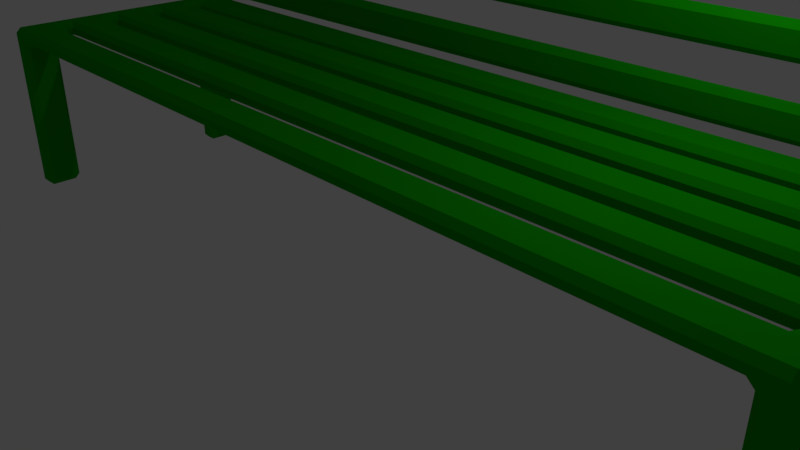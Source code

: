 # Source: Bench.blend  (saved by Blender 2.79.0; exported with 4.5.12 LTS)
import bpy
from mathutils import Matrix  # noqa: F401  (used for matrix-valued properties, if any)

bpy.ops.wm.read_factory_settings(use_empty=True)
scene = bpy.context.scene
scene.name = 'Scene'

# ---- collections
col_collection_1 = bpy.data.collections.new('Collection 1'); scene.collection.children.link(col_collection_1)

# ---- materials (node trees are filled in below, after node groups)
mat_material = bpy.data.materials.new('Material')
mat_material.alpha_threshold = 0.0
mat_material.use_transparent_shadow = False
mat_material.diffuse_color = (0.00615, 0.3493, 0.0, 1.0)
mat_material.roughness = 0.5
mat_material.line_color = (0.0, 0.0, 0.0, 1.0)

# ---- material node trees

# ---- world
world_world = bpy.data.worlds.new('World'); scene.world = world_world
world_world.color = (0.05088, 0.05088, 0.05088)
world_world.use_sun_shadow = False
world_world.sun_shadow_jitter_overblur = 0.0
world_world.cycles.sampling_method = 'MANUAL'

# ---- cameras
cam_camera = bpy.data.cameras.new('Camera')
cam_camera.clip_end = 100.0
cam_camera.lens = 35.0
cam_camera.sensor_width = 32.0
cam_camera.sensor_height = 18.0
cam_camera.ortho_scale = 7.314
cam_camera.dof.focus_distance = 0.0
cam_camera.dof.aperture_fstop = 128.0

# ---- lights
light_lamp = bpy.data.lights.new('Lamp', 'POINT')
light_lamp.transmission_factor = 0.0
light_lamp.cutoff_distance = 30.0
light_lamp.energy = 100.0
light_lamp.shadow_buffer_clip_start = 1.001
light_lamp.shadow_soft_size = 0.1
light_lamp.shadow_maximum_resolution = 0.006
light_lamp.use_absolute_resolution = True

# ---- meshes
me_cube = bpy.data.meshes.new('Cube')
me_cube.from_pydata([(-5.643, 0.934, 0.1069), (-5.715, 1.006, 0.03458), (-5.788, 1.006, 0.1069), (-5.788, 0.566, 0.1069), (-5.788, 0.4213, 0.1069), (-5.715, 0.4213, 0.03458), (-5.643, 0.4936, 0.03458), (-5.643, 0.566, 0.1069), (5.643, 0.566, 0.1069), (5.715, 0.4936, 0.03458), (5.788, 0.4936, 0.1069), (5.643, 1.006, 0.03458), (5.643, 0.934, 0.1069), (5.788, 0.934, 0.1069), (5.788, 1.079, 0.1069), (5.715, 1.079, 0.03458), (-5.788, 1.006, -0.1069), (-5.715, 1.006, -0.03458), (-5.643, 0.934, -0.1069), (-5.715, 0.4213, -0.03458), (-5.788, 0.4213, -0.1069), (-5.788, 0.566, -0.1069), (-5.643, 0.566, -0.1069), (-5.643, 0.4936, -0.03458), (5.643, 0.566, -0.1069), (5.788, 0.4936, -0.1069), (5.715, 0.4936, -0.03458), (5.715, 1.079, -0.03458), (5.788, 1.079, -0.1069), (5.788, 0.934, -0.1069), (5.643, 0.934, -0.1069), (5.643, 1.006, -0.03458), (5.788, 0.184, -0.1069), (5.643, 0.184, -0.1069), (5.643, 0.2564, -0.03458), (5.715, 0.3287, -0.03458), (5.788, 0.3287, -0.1069), (5.788, -0.2564, -0.1069), (5.715, -0.2564, -0.03458), (5.643, -0.184, -0.1069), (-5.643, -0.2564, -0.03458), (-5.715, -0.3287, -0.03458), (-5.788, -0.3287, -0.1069), (-5.788, -0.184, -0.1069), (-5.643, -0.184, -0.1069), (-5.643, 0.184, -0.1069), (-5.788, 0.2564, -0.1069), (-5.715, 0.2564, -0.03458), (5.715, 0.3287, 0.03458), (5.643, 0.2564, 0.03458), (5.643, 0.184, 0.1069), (5.788, 0.184, 0.1069), (5.788, 0.3287, 0.1069), (5.643, -0.184, 0.1069), (5.715, -0.2564, 0.03458), (5.788, -0.2564, 0.1069), (-5.715, -0.3287, 0.03458), (-5.643, -0.2564, 0.03458), (-5.643, -0.184, 0.1069), (-5.788, -0.184, 0.1069), (-5.788, -0.3287, 0.1069), (-5.715, 0.2564, 0.03458), (-5.788, 0.2564, 0.1069), (-5.643, 0.184, 0.1069), (-5.788, 1.684, 0.1069), (-5.643, 1.684, 0.1069), (-5.643, 1.756, 0.03458), (-5.715, 1.829, 0.06948), (-5.788, 1.829, 0.1044), (-5.788, 1.316, 0.1069), (-5.788, 1.171, 0.1069), (-5.715, 1.171, 0.03458), (-5.643, 1.244, 0.03458), (-5.643, 1.316, 0.1069), (5.643, 1.316, 0.1069), (5.715, 1.244, 0.03458), (5.788, 1.244, 0.1069), (5.643, 1.756, 0.03458), (5.643, 1.684, 0.1069), (5.788, 1.684, 0.1069), (5.788, 1.829, 0.1044), (5.715, 1.829, 0.03202), (-5.715, 1.829, -0.0257), (-5.643, 1.756, -0.03458), (-5.643, 1.684, -0.1069), (-5.715, 1.684, -0.1793), (-5.788, 1.756, -0.1793), (-5.788, 1.821, -0.07411), (-5.715, 1.171, -0.03458), (-5.788, 1.171, -0.1069), (-5.788, 1.244, -0.1793), (-5.715, 1.316, -0.1793), (-5.643, 1.316, -0.1069), (-5.643, 1.244, -0.03458), (5.643, 1.316, -0.1069), (5.715, 1.316, -0.1793), (5.788, 1.244, -0.1069), (5.715, 1.244, -0.03458), (5.715, 1.829, 0.01109), (5.788, 1.821, -0.07411), (5.788, 1.756, -0.1793), (5.715, 1.684, -0.1793), (5.643, 1.684, -0.1069), (5.643, 1.756, -0.03458), (5.788, -0.566, -0.1069), (5.643, -0.566, -0.1069), (5.643, -0.4936, -0.03458), (5.715, -0.4213, -0.03458), (5.788, -0.4213, -0.1069), (5.788, -1.006, -0.1069), (5.715, -1.006, -0.03458), (5.643, -0.934, -0.1069), (-5.643, -1.006, -0.03458), (-5.715, -1.079, -0.03458), (-5.788, -1.079, -0.1069), (-5.788, -0.934, -0.1069), (-5.643, -0.934, -0.1069), (-5.643, -0.566, -0.1069), (-5.788, -0.4936, -0.1069), (-5.715, -0.4936, -0.03458), (5.715, -0.4213, 0.03458), (5.643, -0.4936, 0.03458), (5.643, -0.566, 0.1069), (5.788, -0.566, 0.1069), (5.788, -0.4213, 0.1069), (5.643, -0.934, 0.1069), (5.715, -1.006, 0.03458), (5.788, -1.006, 0.1069), (-5.715, -1.079, 0.03458), (-5.643, -1.006, 0.03458), (-5.643, -0.934, 0.1069), (-5.788, -0.934, 0.1069), (-5.788, -1.079, 0.1069), (-5.715, -0.4936, 0.03458), (-5.788, -0.4936, 0.1069), (-5.643, -0.566, 0.1069), (5.715, -1.316, -0.1793), (5.643, -1.316, -0.1069), (5.643, -1.244, -0.03458), (5.715, -1.171, -0.03458), (5.788, -1.171, -0.1069), (5.788, -1.244, -0.1793), (5.715, -1.684, -0.1793), (5.788, -1.756, -0.1793), (5.788, -1.756, -0.03458), (5.643, -1.756, -0.03458), (5.643, -1.684, -0.1069), (-5.643, -1.756, -0.03458), (-5.788, -1.756, -0.03458), (-5.788, -1.756, -0.1793), (-5.715, -1.684, -0.1793), (-5.643, -1.684, -0.1069), (-5.643, -1.316, -0.1069), (-5.715, -1.316, -0.1793), (-5.788, -1.244, -0.1069), (-5.715, -1.244, -0.03458), (5.715, -1.171, 0.03458), (5.643, -1.244, 0.03458), (5.643, -1.316, 0.1069), (5.788, -1.316, 0.1069), (5.788, -1.171, 0.1069), (5.788, -1.756, 0.03458), (5.788, -1.684, 0.1069), (5.643, -1.684, 0.1069), (5.643, -1.756, 0.03458), (-5.788, -1.756, 0.03458), (-5.643, -1.756, 0.03458), (-5.643, -1.684, 0.1069), (-5.788, -1.684, 0.1069), (-5.715, -1.244, 0.03458), (-5.788, -1.244, 0.1069), (-5.643, -1.316, 0.1069), (-5.943, 0.566, 0.1069), (-6.015, 0.566, 0.03458), (-6.015, 0.4213, 0.03458), (-5.943, 0.4213, 0.1069), (-5.943, 1.006, 0.1069), (-6.015, 1.006, 0.03458), (-6.015, 1.006, -0.03458), (-5.943, 1.006, -0.1069), (-6.015, 0.4213, -0.03458), (-6.015, 0.566, -0.03458), (-5.943, 0.566, -0.1069), (-5.943, 0.4213, -0.1069), (-5.943, -0.184, -0.1069), (-5.943, -0.3287, -0.1069), (-6.015, -0.3287, -0.03458), (-6.015, -0.184, -0.03458), (-6.015, 0.2564, -0.03458), (-5.943, 0.2564, -0.1069), (-6.015, -0.3287, 0.03458), (-5.943, -0.3287, 0.1069), (-5.943, -0.184, 0.1069), (-6.015, -0.184, 0.03458), (-5.943, 0.2564, 0.1069), (-6.015, 0.2564, 0.03458), (-5.943, 1.316, 0.1069), (-6.015, 1.316, 0.03458), (-6.015, 1.171, 0.03458), (-5.943, 1.171, 0.1069), (-5.943, 1.684, 0.1069), (-5.943, 1.829, 0.1044), (-6.015, 1.829, 0.03202), (-6.015, 1.684, 0.03458), (-6.015, 1.829, 0.01109), (-5.943, 1.821, -0.07412), (-5.943, 1.756, -0.1793), (-6.015, 1.684, -0.1793), (-6.015, 1.684, -0.03458), (-6.015, 1.171, -0.03458), (-6.015, 1.316, -0.03458), (-6.015, 1.316, -0.1793), (-5.943, 1.244, -0.1793), (-5.943, 1.171, -0.1069), (-5.943, -0.934, -0.1069), (-5.943, -1.079, -0.1069), (-6.015, -1.079, -0.03458), (-6.015, -0.934, -0.03458), (-6.015, -0.4936, -0.03458), (-5.943, -0.4936, -0.1069), (-6.015, -1.079, 0.03458), (-5.943, -1.079, 0.1069), (-5.943, -0.934, 0.1069), (-6.015, -0.934, 0.03458), (-5.943, -0.4936, 0.1069), (-6.015, -0.4936, 0.03458), (-6.015, -1.684, -0.1793), (-5.943, -1.756, -0.1793), (-5.943, -1.756, -0.03458), (-6.015, -1.684, -0.03458), (-6.015, -1.316, -0.1793), (-6.015, -1.244, -0.03458), (-5.943, -1.244, -0.1069), (-5.943, -1.756, 0.03458), (-5.943, -1.684, 0.1069), (-6.015, -1.684, 0.03458), (-5.943, -1.244, 0.1069), (-6.015, -1.244, 0.03458), (5.943, 0.934, 0.1069), (6.015, 0.934, 0.03458), (6.015, 1.079, 0.03458), (5.943, 1.079, 0.1069), (5.943, 0.4936, 0.1069), (6.015, 0.4936, 0.03458), (6.015, 0.4936, -0.03458), (5.943, 0.4936, -0.1069), (6.015, 1.079, -0.03458), (6.015, 0.934, -0.03458), (5.943, 0.934, -0.1069), (5.943, 1.079, -0.1069), (5.943, 0.184, -0.1069), (5.943, 0.3287, -0.1069), (6.015, 0.3287, -0.03458), (6.015, 0.184, -0.03458), (6.015, -0.2564, -0.03458), (5.943, -0.2564, -0.1069), (6.015, 0.3287, 0.03458), (5.943, 0.3287, 0.1069), (5.943, 0.184, 0.1069), (6.015, 0.184, 0.03458), (5.943, -0.2564, 0.1069), (6.015, -0.2564, 0.03458), (5.943, 1.684, 0.1069), (6.015, 1.684, 0.03458), (6.015, 1.829, 0.03202), (5.943, 1.829, 0.1044), (5.943, 1.244, 0.1069), (6.015, 1.244, 0.03458), (6.015, 1.316, -0.1793), (6.015, 1.244, -0.03458), (5.943, 1.244, -0.1069), (6.015, 1.829, 0.01109), (6.015, 1.684, -0.03458), (6.015, 1.684, -0.1793), (5.943, 1.756, -0.1793), (5.943, 1.821, -0.07411), (5.943, -0.566, -0.1069), (5.943, -0.4213, -0.1069), (6.015, -0.4213, -0.03458), (6.015, -0.566, -0.03458), (6.015, -1.006, -0.03458), (5.943, -1.006, -0.1069), (6.015, -0.4213, 0.03458), (5.943, -0.4213, 0.1069), (5.943, -0.566, 0.1069), (6.015, -0.566, 0.03458), (5.943, -1.006, 0.1069), (6.015, -1.006, 0.03458), (6.015, -1.316, -0.1793), (5.943, -1.244, -0.1793), (5.943, -1.171, -0.1069), (6.015, -1.171, -0.03458), (6.015, -1.316, -0.03458), (6.015, -1.684, -0.1793), (6.015, -1.684, -0.03458), (5.943, -1.756, -0.03458), (5.943, -1.756, -0.1793), (6.015, -1.171, 0.03458), (5.943, -1.171, 0.1069), (5.943, -1.316, 0.1069), (6.015, -1.316, 0.03458), (5.943, -1.756, 0.03458), (6.015, -1.684, 0.03458), (5.943, -1.684, 0.1069), (-5.715, 2.163, 0.1726), (-5.715, 2.076, 0.1002), (-5.788, 2.099, 0.06739), (-5.788, 1.877, 0.1027), (-5.715, 2.021, 0.0628), (-5.715, 1.949, 0.1726), (5.643, 2.076, 0.1002), (5.643, 2.163, 0.1726), (5.788, 2.163, 0.1726), (5.788, 2.099, 0.06739), (5.715, 1.862, 0.02786), (5.643, 2.03, 0.1002), (5.715, 1.949, 0.02786), (5.788, 1.877, 0.1027), (5.788, 1.949, 0.1726), (5.643, 1.949, 0.1726), (-6.015, 2.091, 0.1726), (-5.943, 2.163, 0.1726), (-5.943, 2.099, 0.06739), (-6.015, 1.862, 0.02786), (-6.015, 2.022, 0.1726), (-6.015, 1.949, 0.02786), (-5.943, 1.877, 0.1027), (-5.943, 1.949, 0.1726), (6.015, 2.091, 0.1726), (6.015, 1.862, 0.02785), (5.943, 2.099, 0.06739), (5.943, 2.163, 0.1726), (6.015, 2.022, 0.1726), (5.943, 1.949, 0.1726), (5.943, 1.877, 0.1027), (6.015, 1.947, 0.0279), (-6.015, 2.091, 2.125), (-5.943, 2.163, 2.125), (-5.943, 1.949, 2.125), (-6.015, 2.022, 2.125), (5.643, 2.163, 2.053), (5.715, 2.091, 2.125), (5.788, 2.163, 2.125), (5.643, 1.949, 2.053), (5.788, 1.949, 2.125), (5.715, 2.022, 2.125), (-5.788, 2.163, 2.053), (-5.715, 2.091, 2.125), (-5.715, 2.022, 2.125), (-5.788, 1.949, 2.053), (5.943, 2.163, 2.125), (6.015, 2.091, 2.125), (6.015, 2.022, 2.125), (5.943, 1.949, 2.125), (5.943, 1.949, 0.4329), (6.015, 2.022, 0.4329), (6.015, 2.022, 0.5776), (5.943, 1.949, 0.5776), (5.943, 1.949, 0.8379), (6.015, 2.022, 0.8379), (6.015, 2.022, 0.9826), (5.943, 1.949, 0.9826), (5.943, 1.949, 1.243), (6.015, 2.022, 1.243), (6.015, 2.022, 1.388), (5.943, 1.949, 1.388), (5.943, 1.949, 1.793), (5.943, 1.949, 1.648), (6.015, 2.022, 1.648), (6.015, 2.022, 1.793), (5.643, 1.949, 1.793), (5.643, 2.022, 1.72), (5.715, 2.022, 1.648), (5.788, 1.949, 1.648), (5.788, 1.949, 1.793), (5.788, 1.949, 1.388), (5.715, 2.022, 1.388), (5.643, 2.022, 1.315), (5.643, 1.949, 1.243), (5.788, 1.949, 1.243), (5.643, 1.949, 0.9826), (5.643, 2.022, 0.9103), (5.715, 2.022, 0.8379), (5.788, 1.949, 0.8379), (5.788, 1.949, 0.9826), (5.643, 1.949, 0.4329), (5.788, 1.949, 0.4329), (5.788, 1.949, 0.5776), (5.715, 2.022, 0.5776), (5.643, 2.022, 0.5052), (5.643, 2.163, 0.4329), (5.643, 2.091, 0.5052), (5.715, 2.091, 0.5776), (5.788, 2.163, 0.5776), (5.788, 2.163, 0.4329), (5.788, 2.163, 0.8379), (5.715, 2.091, 0.8379), (5.643, 2.091, 0.9103), (5.643, 2.163, 0.9826), (5.788, 2.163, 0.9826), (5.643, 2.163, 1.243), (5.643, 2.091, 1.315), (5.715, 2.091, 1.388), (5.788, 2.163, 1.388), (5.788, 2.163, 1.243), (5.643, 2.163, 1.793), (5.788, 2.163, 1.793), (5.788, 2.163, 1.648), (5.715, 2.091, 1.648), (5.643, 2.091, 1.72), (5.943, 2.163, 1.793), (6.015, 2.091, 1.793), (6.015, 2.091, 1.648), (5.943, 2.163, 1.648), (5.943, 2.163, 1.388), (6.015, 2.091, 1.388), (6.015, 2.091, 1.243), (5.943, 2.163, 1.243), (5.943, 2.163, 0.9826), (6.015, 2.091, 0.9826), (6.015, 2.091, 0.8379), (5.943, 2.163, 0.8379), (5.943, 2.163, 0.4329), (5.943, 2.163, 0.5776), (6.015, 2.091, 0.5776), (6.015, 2.091, 0.4329), (-5.715, 2.091, 0.5052), (-5.715, 2.163, 0.4329), (-5.788, 2.163, 0.5776), (-5.788, 2.163, 0.8379), (-5.715, 2.163, 0.9826), (-5.715, 2.091, 0.9103), (-5.715, 2.091, 1.315), (-5.715, 2.163, 1.243), (-5.788, 2.163, 1.388), (-5.788, 2.163, 1.648), (-5.715, 2.163, 1.793), (-5.715, 2.091, 1.72), (-5.715, 2.022, 1.72), (-5.715, 1.949, 1.793), (-5.788, 1.949, 1.648), (-5.788, 1.949, 1.388), (-5.715, 1.949, 1.243), (-5.715, 2.022, 1.315), (-5.715, 2.022, 0.9103), (-5.715, 1.949, 0.9826), (-5.788, 1.949, 0.8379), (-5.788, 1.949, 0.5776), (-5.715, 1.949, 0.4329), (-5.715, 2.022, 0.5052), (-6.015, 2.022, 0.4329), (-5.943, 1.949, 0.4329), (-5.943, 1.949, 0.5776), (-6.015, 2.022, 0.5776), (-6.015, 2.022, 0.8379), (-5.943, 1.949, 0.8379), (-5.943, 1.949, 0.9826), (-6.015, 2.022, 0.9826), (-6.015, 2.022, 1.243), (-5.943, 1.949, 1.243), (-5.943, 1.949, 1.388), (-6.015, 2.022, 1.388), (-6.015, 2.022, 1.793), (-6.015, 2.022, 1.648), (-5.943, 1.949, 1.648), (-5.943, 1.949, 1.793), (-6.015, 2.091, 1.793), (-5.943, 2.163, 1.793), (-5.943, 2.163, 1.648), (-6.015, 2.091, 1.648), (-6.015, 2.091, 1.388), (-5.943, 2.163, 1.388), (-5.943, 2.163, 1.243), (-6.015, 2.091, 1.243), (-6.015, 2.091, 0.9826), (-5.943, 2.163, 0.9826), (-5.943, 2.163, 0.8379), (-6.015, 2.091, 0.8379), (-6.015, 2.091, 0.4329), (-6.015, 2.091, 0.5776), (-5.943, 2.163, 0.5776), (-5.943, 2.163, 0.4329), (5.643, 2.091, 2.957), (5.788, 2.091, 2.957), (5.788, 2.163, 2.885), (5.643, 2.163, 2.885), (-5.943, 2.163, 2.885), (-6.015, 2.091, 2.885), (-5.943, 2.091, 2.957), (-5.943, 1.949, 2.885), (-5.943, 2.022, 2.957), (-6.015, 2.022, 2.885), (5.788, 1.949, 2.885), (5.788, 2.022, 2.957), (5.643, 2.022, 2.957), (5.643, 1.949, 2.885), (-5.715, 2.091, 2.957), (-5.715, 2.163, 2.885), (-5.715, 1.949, 2.885), (-5.715, 2.022, 2.957), (6.015, 2.091, 2.885), (5.943, 2.163, 2.885), (5.943, 2.091, 2.957), (6.015, 2.022, 2.885), (5.943, 2.022, 2.957), (5.943, 1.949, 2.885), (-5.788, 1.756, -2.341), (-5.715, 1.684, -2.341), (-5.788, 1.684, -2.413), (5.943, 1.949, 2.624), (5.943, 1.949, 2.48), (6.015, 2.022, 2.48), (6.015, 2.022, 2.624), (5.643, 1.949, 2.624), (5.643, 2.022, 2.552), (5.715, 2.022, 2.48), (5.788, 1.949, 2.48), (5.788, 1.949, 2.624), (5.788, 1.684, -2.413), (5.715, 1.684, -2.341), (5.788, 1.756, -2.341), (5.788, 1.316, -2.413), (5.788, 1.244, -2.341), (5.715, 1.316, -2.341), (5.643, 2.163, 2.624), (5.788, 2.163, 2.624), (5.788, 2.163, 2.48), (5.715, 2.091, 2.48), (5.643, 2.091, 2.552), (5.943, 2.163, 2.624), (6.015, 2.091, 2.624), (6.015, 2.091, 2.48), (5.943, 2.163, 2.48), (-5.715, 1.316, -2.341), (-5.788, 1.244, -2.341), (-5.788, 1.316, -2.413), (5.788, -1.684, -2.413), (5.788, -1.756, -2.341), (5.715, -1.684, -2.341), (-5.788, 2.163, 2.48), (-5.715, 2.163, 2.624), (-5.715, 2.091, 2.552), (-5.788, 1.949, 2.48), (-5.715, 2.022, 2.552), (-5.715, 1.949, 2.624), (5.788, -1.316, -2.413), (5.715, -1.316, -2.341), (5.788, -1.244, -2.341), (-5.715, -1.316, -2.341), (-5.788, -1.316, -2.413), (-5.788, -1.244, -2.341), (-6.015, 2.022, 2.624), (-6.015, 2.022, 2.48), (-5.943, 1.949, 2.48), (-5.943, 1.949, 2.624), (-6.015, 2.091, 2.624), (-5.943, 2.163, 2.624), (-5.943, 2.163, 2.48), (-6.015, 2.091, 2.48), (-5.715, -1.684, -2.341), (-5.788, -1.756, -2.341), (-5.788, -1.684, -2.413), (6.015, -1.684, -2.341), (5.943, -1.756, -2.341), (5.943, -1.684, -2.413), (6.015, -1.316, -2.341), (5.943, -1.316, -2.413), (5.943, -1.244, -2.341), (5.943, 1.316, -2.413), (6.015, 1.316, -2.341), (5.943, 1.244, -2.341), (5.943, 1.684, -2.413), (5.943, 1.756, -2.341), (6.015, 1.684, -2.341), (-6.015, -1.316, -2.341), (-5.943, -1.244, -2.341), (-5.943, -1.316, -2.413), (-6.015, -1.684, -2.341), (-5.943, -1.684, -2.413), (-5.943, -1.756, -2.341), (-6.015, 1.684, -2.341), (-5.943, 1.756, -2.341), (-5.943, 1.684, -2.413), (-6.015, 1.316, -2.341), (-5.943, 1.316, -2.413), (-5.943, 1.244, -2.341)], [], [(88, 71, 1, 17), (25, 29, 248, 245), (4, 175, 194, 62), (217, 223, 225, 218), (11, 31, 17, 1), (213, 89, 16, 179), (49, 34, 47, 61), (124, 283, 260, 55), (50, 63, 58, 53), (277, 108, 37, 255), (134, 133, 119, 118, 219, 218, 225, 224), (38, 54, 57, 40), (67, 82, 305, 308), (51, 55, 260, 258), (79, 76, 266, 262), (76, 75, 97, 96, 270, 269, 267, 266), (77, 103, 83, 66), (87, 205, 322, 306), (121, 106, 119, 133), (160, 298, 286, 127), (33, 39, 44, 45), (290, 140, 109, 281), (215, 114, 154, 232), (110, 126, 129, 112), (157, 138, 155, 169), (168, 170, 236, 234), (158, 171, 167, 163), (161, 144, 295, 301), (26, 9, 6, 23), (141, 289, 567, 547), (174, 180, 188, 195), (190, 186, 218, 225), (204, 202, 325, 323), (220, 216, 231, 237), (247, 239, 243, 244), (78, 65, 73, 74), (123, 127, 286, 284), (30, 24, 22, 18), (187, 193, 195, 188), (181, 173, 177, 178), (70, 199, 176, 2), (95, 101, 519, 523), (60, 191, 224, 134), (145, 164, 166, 147), (201, 68, 307, 326), (149, 227, 579, 560), (185, 42, 118, 219), (132, 221, 236, 170), (232, 154, 550, 575), (41, 56, 133, 119), (240, 246, 269, 267), (282, 278, 254, 261), (264, 271, 329, 335), (297, 291, 280, 287), (310, 315, 308, 305), (131, 134, 224, 222), (105, 111, 116, 117), (27, 15, 75, 97), (122, 135, 130, 125), (35, 48, 9, 26), (296, 143, 537, 563), (59, 62, 194, 192), (107, 120, 54, 38), (98, 81, 316, 314), (14, 241, 266, 76), (139, 156, 126, 110), (52, 257, 242, 10), (85, 91, 533, 507), (153, 150, 559, 548), (251, 36, 25, 245), (12, 0, 7, 8), (2, 1, 17, 16, 179, 178, 177, 176), (183, 20, 46, 189), (198, 209, 178, 177), (13, 10, 242, 238), (19, 5, 61, 47), (62, 61, 47, 46, 189, 188, 195, 194), (210, 197, 203, 208), (69, 64, 200, 196), (142, 136, 546, 538), (226, 230, 574, 577), (113, 128, 169, 155), (127, 126, 110, 109, 281, 280, 287, 286), (288, 293, 562, 565), (118, 115, 214, 219), (46, 43, 184, 189), (272, 263, 267, 269), (55, 54, 38, 37, 255, 254, 261, 260), (249, 28, 96, 270), (253, 259, 261, 254), (10, 9, 26, 25, 245, 244, 243, 242), (370, 343, 349, 439), (37, 32, 250, 255), (256, 252, 244, 243), (16, 21, 182, 179), (352, 351, 531, 511), (273, 268, 569, 573), (80, 265, 334, 317), (109, 104, 276, 281), (211, 207, 580, 583), (206, 86, 506, 581), (97, 75, 72, 93), (436, 467, 337, 346), (410, 406, 342, 350), (346, 337, 557, 539), (341, 345, 515, 527), (340, 405, 436, 346), (345, 341, 347, 348), (387, 357, 358, 383), (466, 462, 339, 336), (336, 339, 552, 558), (384, 361, 362, 379), (375, 365, 367, 373), (402, 376, 372, 408), (423, 393, 395, 421), (397, 381, 444, 431), (414, 403, 407, 413), (409, 371, 438, 437), (318, 333, 354, 386), (418, 399, 404, 417), (400, 398, 430, 433), (449, 426, 431, 444), (320, 324, 450, 478), (356, 424, 420, 359), (360, 419, 416, 363), (364, 415, 412, 368), (390, 311, 304, 427), (445, 444, 431, 430, 433, 432, 443, 442), (443, 432, 437, 438), (460, 441, 440, 464), (319, 385, 448, 309), (479, 453, 454, 477), (452, 447, 446, 455), (456, 445, 442, 459), (332, 328, 425, 355), (474, 457, 458, 473), (470, 461, 463, 469), (494, 482, 496, 499), (327, 309, 448, 451), (428, 480, 476, 429), (430, 475, 472, 433), (434, 471, 468, 435), (513, 495, 498, 544), (304, 321, 481, 427), (309, 308, 305, 304, 427, 426, 449, 448), (331, 312, 394, 422), (389, 391, 426, 449), (377, 401, 432, 443), (392, 388, 382, 396), (350, 342, 526, 532), (380, 378, 442, 445), (348, 347, 541, 543), (512, 530, 500, 503), (555, 551, 491, 487), (529, 525, 484, 501), (554, 544, 498, 489), (517, 509, 505, 492), (485, 524, 540, 497), (540, 556, 486, 497), (508, 535, 584, 582), (499, 496, 488, 490), (369, 411, 351, 352), (342, 341, 345, 344, 353, 352, 351, 350), (344, 353, 510, 516), (374, 366, 353, 344), (338, 349, 542, 553), (465, 439, 349, 338), (349, 348, 347, 346, 337, 336, 339, 338), (439, 438, 437, 436, 346, 347, 348, 349), (483, 493, 504, 502), (521, 518, 571, 568), (544, 543, 541, 540, 497, 496, 499, 498), (137, 146, 151, 152), (100, 274, 572, 520), (275, 99, 313, 330), (229, 235, 237, 231), (159, 162, 303, 299), (148, 165, 233, 228), (170, 169, 155, 154, 232, 231, 237, 236), (102, 94, 92, 84), (90, 212, 585, 534), (279, 285, 287, 280), (270, 96, 522, 570), (292, 300, 302, 294), (549, 561, 578, 576), (528, 514, 543, 541), (536, 545, 566, 564), (0, 1, 2), (3, 4, 5, 6, 7), (8, 9, 10), (11, 12, 13, 14, 15), (16, 17, 18), (19, 20, 21, 22, 23), (24, 25, 26), (27, 28, 29, 30, 31), (32, 33, 34, 35, 36), (37, 38, 39), (40, 41, 42, 43, 44), (45, 46, 47), (48, 49, 50, 51, 52), (53, 54, 55), (56, 57, 58, 59, 60), (61, 62, 63), (64, 65, 66, 67, 68), (69, 70, 71, 72, 73), (74, 75, 76), (77, 78, 79, 80, 81), (82, 83, 84, 85, 86, 87), (88, 89, 90, 91, 92, 93), (94, 95, 96, 97), (98, 99, 100, 101, 102, 103), (104, 105, 106, 107, 108), (109, 110, 111), (112, 113, 114, 115, 116), (117, 118, 119), (120, 121, 122, 123, 124), (125, 126, 127), (128, 129, 130, 131, 132), (133, 134, 135), (136, 137, 138, 139, 140, 141), (142, 143, 144, 145, 146), (147, 148, 149, 150, 151), (152, 153, 154, 155), (156, 157, 158, 159, 160), (161, 162, 163, 164), (165, 166, 167, 168), (169, 170, 171), (172, 173, 174, 175), (180, 181, 182, 183), (184, 185, 186, 187), (190, 191, 192, 193), (196, 197, 198, 199), (200, 201, 202, 203), (204, 205, 206, 207, 208), (209, 210, 211, 212, 213), (214, 215, 216, 217), (220, 221, 222, 223), (226, 227, 228, 229), (230, 231, 232), (233, 234, 235), (238, 239, 240, 241), (246, 247, 248, 249), (250, 251, 252, 253), (256, 257, 258, 259), (262, 263, 264, 265), (268, 269, 270), (271, 272, 273, 274, 275), (276, 277, 278, 279), (282, 283, 284, 285), (288, 289, 290, 291, 292), (293, 294, 295, 296), (297, 298, 299, 300), (301, 302, 303), (304, 305, 306), (307, 308, 309), (310, 311, 312, 313, 314), (315, 316, 317, 318, 319), (320, 321, 322, 323), (324, 325, 326, 327), (328, 329, 330, 331), (332, 333, 334, 335), (340, 341, 342), (343, 344, 345), (354, 355, 356, 357), (358, 359, 360, 361), (362, 363, 364, 365), (366, 367, 368, 369), (370, 371, 372, 373, 374), (375, 376, 377, 378, 379), (380, 381, 382, 383, 384), (385, 386, 387, 388, 389), (390, 391, 392, 393, 394), (395, 396, 397, 398, 399), (400, 401, 402, 403, 404), (405, 406, 407, 408, 409), (410, 411, 412, 413), (414, 415, 416, 417), (418, 419, 420, 421), (422, 423, 424, 425), (426, 427, 428), (429, 430, 431), (432, 433, 434), (435, 436, 437), (438, 439, 440), (441, 442, 443), (444, 445, 446), (447, 448, 449), (450, 451, 452, 453), (454, 455, 456, 457), (458, 459, 460, 461), (462, 463, 464, 465), (466, 467, 468, 469), (470, 471, 472, 473), (474, 475, 476, 477), (478, 479, 480, 481), (482, 483, 484, 485), (486, 487, 488), (489, 490, 491), (492, 493, 494, 495), (500, 501, 502), (503, 504, 505), (506, 507, 508), (509, 510, 511, 512), (513, 514, 515, 516, 517), (518, 519, 520), (521, 522, 523), (524, 525, 526, 527, 528), (529, 530, 531, 532), (533, 534, 535), (536, 537, 538), (539, 540, 541), (542, 543, 544), (545, 546, 547), (548, 549, 550), (551, 552, 553, 554), (555, 556, 557, 558), (559, 560, 561), (562, 563, 564), (565, 566, 567), (568, 569, 570), (571, 572, 573), (574, 575, 576), (577, 578, 579), (580, 581, 582), (583, 584, 585), (7, 0, 2, 3), (8, 7, 6, 9), (11, 1, 0, 12), (12, 8, 10, 13), (23, 6, 5, 19), (21, 16, 18, 22), (26, 23, 22, 24), (31, 11, 15, 27), (30, 18, 17, 31), (29, 25, 24, 30), (32, 37, 39, 33), (33, 45, 47, 34), (34, 49, 48, 35), (38, 40, 44, 39), (43, 46, 45, 44), (40, 57, 56, 41), (50, 53, 55, 51), (49, 61, 63, 50), (53, 58, 57, 54), (58, 63, 62, 59), (73, 65, 64, 69), (74, 73, 72, 75), (77, 66, 65, 78), (78, 74, 76, 79), (82, 67, 66, 83), (93, 72, 71, 88), (91, 85, 84, 92), (97, 93, 92, 94), (103, 77, 81, 98), (102, 84, 83, 103), (101, 95, 94, 102), (104, 109, 111, 105), (105, 117, 119, 106), (106, 121, 120, 107), (110, 112, 116, 111), (115, 118, 117, 116), (112, 129, 128, 113), (122, 125, 127, 123), (121, 133, 135, 122), (125, 130, 129, 126), (130, 135, 134, 131), (136, 142, 146, 137), (137, 152, 155, 138), (138, 157, 156, 139), (145, 147, 151, 146), (144, 161, 164, 145), (150, 153, 152, 151), (147, 166, 165, 148), (158, 163, 162, 159), (157, 169, 171, 158), (163, 167, 166, 164), (167, 171, 170, 168), (172, 176, 177, 173), (180, 174, 173, 181), (181, 178, 179, 182), (187, 188, 189, 184), (186, 190, 193, 187), (192, 194, 195, 193), (196, 200, 203, 197), (208, 203, 202, 204), (209, 198, 197, 210), (210, 208, 207, 211), (217, 218, 219, 214), (216, 220, 223, 217), (222, 224, 225, 223), (229, 231, 230, 226), (228, 233, 235, 229), (234, 236, 237, 235), (114, 215, 214, 115), (131, 222, 221, 132), (3, 172, 175, 4), (182, 21, 20, 183), (86, 206, 205, 87), (200, 64, 68, 201), (69, 196, 199, 70), (212, 90, 89, 213), (233, 165, 168, 234), (191, 60, 59, 192), (148, 228, 227, 149), (42, 185, 184, 43), (238, 242, 243, 239), (246, 240, 239, 247), (247, 244, 245, 248), (253, 254, 255, 250), (252, 256, 259, 253), (258, 260, 261, 259), (262, 266, 267, 263), (271, 264, 263, 272), (272, 269, 268, 273), (279, 280, 281, 276), (278, 282, 285, 279), (284, 286, 287, 285), (292, 294, 293, 288), (291, 297, 300, 292), (294, 302, 301, 295), (299, 303, 302, 300), (161, 301, 303, 162), (298, 160, 159, 299), (36, 251, 250, 32), (265, 80, 79, 262), (257, 52, 51, 258), (99, 275, 274, 100), (289, 141, 140, 290), (108, 277, 276, 104), (283, 124, 123, 284), (143, 296, 295, 144), (13, 238, 241, 14), (248, 29, 28, 249), (1, 71, 70, 2), (19, 47, 46, 20), (213, 179, 178, 209), (4, 62, 61, 5), (60, 134, 133, 56), (188, 180, 183, 189), (194, 175, 174, 195), (224, 191, 190, 225), (132, 170, 169, 128), (154, 114, 113, 155), (16, 89, 88, 17), (218, 186, 185, 219), (176, 199, 198, 177), (41, 119, 118, 42), (220, 237, 236, 221), (215, 232, 231, 216), (126, 156, 160, 127), (297, 287, 286, 298), (280, 291, 290, 281), (37, 108, 107, 38), (282, 261, 260, 283), (25, 36, 35, 26), (52, 10, 9, 48), (242, 257, 256, 243), (96, 28, 27, 97), (14, 76, 75, 15), (266, 241, 240, 267), (323, 325, 324, 320), (314, 316, 315, 310), (139, 110, 109, 140), (277, 255, 254, 278), (54, 120, 124, 55), (244, 252, 251, 245), (269, 246, 249, 270), (306, 322, 321, 304), (326, 307, 309, 327), (328, 332, 335, 329), (333, 318, 317, 334), (312, 331, 330, 313), (264, 335, 334, 265), (316, 81, 80, 317), (67, 308, 307, 68), (325, 202, 201, 326), (275, 330, 329, 271), (313, 99, 98, 314), (322, 205, 204, 323), (305, 82, 87, 306), (369, 352, 353, 366), (385, 319, 318, 386), (465, 338, 339, 462), (481, 321, 320, 478), (405, 340, 342, 406), (425, 328, 331, 422), (332, 355, 354, 333), (356, 359, 358, 357), (360, 363, 362, 361), (364, 368, 367, 365), (343, 370, 374, 344), (372, 376, 375, 373), (378, 380, 384, 379), (382, 388, 387, 383), (311, 390, 394, 312), (392, 396, 395, 393), (398, 400, 404, 399), (402, 408, 407, 403), (351, 411, 410, 350), (412, 415, 414, 413), (416, 419, 418, 417), (420, 424, 423, 421), (424, 356, 355, 425), (419, 360, 359, 420), (415, 364, 363, 416), (411, 369, 368, 412), (388, 392, 391, 389), (381, 397, 396, 382), (376, 402, 401, 377), (371, 409, 408, 372), (393, 423, 422, 394), (399, 418, 421, 395), (403, 414, 417, 404), (406, 410, 413, 407), (357, 387, 386, 354), (361, 384, 383, 358), (365, 375, 379, 362), (366, 374, 373, 367), (428, 429, 431, 426), (434, 435, 437, 432), (440, 441, 443, 438), (446, 447, 449, 444), (327, 451, 450, 324), (452, 455, 454, 453), (456, 459, 458, 457), (460, 464, 463, 461), (337, 467, 466, 336), (468, 471, 470, 469), (472, 475, 474, 473), (476, 480, 479, 477), (480, 428, 427, 481), (475, 430, 429, 476), (471, 434, 433, 472), (467, 436, 435, 468), (447, 452, 451, 448), (445, 456, 455, 446), (441, 460, 459, 442), (439, 465, 464, 440), (453, 479, 478, 450), (457, 474, 477, 454), (461, 470, 473, 458), (462, 466, 469, 463), (502, 504, 503, 500), (489, 498, 499, 490), (504, 493, 492, 505), (304, 311, 310, 305), (497, 486, 488, 496), (482, 494, 493, 483), (448, 385, 389, 449), (377, 443, 442, 378), (397, 431, 430, 398), (347, 341, 340, 346), (349, 343, 345, 348), (370, 439, 438, 371), (432, 401, 400, 433), (380, 445, 444, 381), (409, 437, 436, 405), (487, 491, 490, 488), (319, 309, 308, 315), (390, 427, 426, 391), (483, 502, 501, 484), (512, 503, 505, 509), (554, 489, 491, 551), (524, 485, 484, 525), (583, 580, 582, 584), (495, 513, 517, 492), (577, 574, 576, 578), (508, 582, 581, 506), (500, 530, 529, 501), (545, 536, 538, 546), (561, 549, 548, 559), (530, 512, 511, 531), (531, 351, 350, 532), (514, 528, 527, 515), (515, 345, 344, 516), (525, 529, 532, 526), (518, 521, 523, 519), (509, 517, 516, 510), (560, 579, 578, 561), (535, 508, 507, 533), (573, 569, 568, 571), (486, 556, 555, 487), (575, 550, 549, 576), (352, 511, 510, 353), (556, 540, 539, 557), (584, 535, 534, 585), (544, 554, 553, 542), (557, 337, 336, 558), (551, 555, 558, 552), (542, 349, 348, 543), (496, 482, 485, 497), (498, 495, 494, 499), (513, 544, 543, 514), (528, 541, 540, 524), (574, 230, 232, 575), (550, 154, 153, 548), (559, 150, 149, 560), (226, 577, 579, 227), (85, 507, 506, 86), (572, 274, 273, 573), (270, 570, 569, 268), (522, 96, 95, 523), (100, 520, 519, 101), (206, 581, 580, 207), (533, 91, 90, 534), (211, 583, 585, 212), (546, 136, 141, 547), (288, 565, 567, 289), (562, 293, 296, 563), (142, 538, 537, 143), (536, 564, 563, 537), (566, 545, 547, 567), (570, 522, 521, 568), (520, 572, 571, 518), (565, 562, 564, 566), (346, 539, 541, 347), (341, 527, 526, 342), (338, 553, 552, 339), (3, 2, 176, 172)])
me_cube.materials.append(mat_material)
me_cube.use_remesh_preserve_volume = False
me_cube.use_remesh_preserve_attributes = False
me_cube.use_mirror_vertex_groups = False
me_cube.update()

# ---- objects
ob_cube = bpy.data.objects.new('Cube', me_cube)
ob_lamp = bpy.data.objects.new('Lamp', light_lamp)
ob_camera = bpy.data.objects.new('Camera', cam_camera)

# ---- transforms, parenting, visibility, modifiers, constraints
ob_cube.location = (0.0, 0.0, 2.044)
ob_cube.lock_rotations_4d = False
ob_cube.empty_display_type = 'ARROWS'
ob_cube.lineart.crease_threshold = 0.0
ob_lamp.location = (4.076, 1.005, 5.904)
ob_lamp.rotation_euler = (0.6503, 0.05522, 1.866)
ob_lamp.lock_rotations_4d = False
ob_lamp.empty_display_type = 'ARROWS'
ob_lamp.color = (0.0, 0.0, 0.0, 0.0)
ob_lamp.lineart.crease_threshold = 0.0
ob_camera.location = (7.481, -6.508, 5.344)
ob_camera.rotation_euler = (1.109, 0.0, 0.8149)
ob_camera.lock_rotations_4d = False
ob_camera.empty_display_type = 'ARROWS'
ob_camera.color = (0.0, 0.0, 0.0, 0.0)
ob_camera.display_type = 'WIRE'
ob_camera.lineart.crease_threshold = 0.0

# ---- collection membership
col_collection_1.objects.link(ob_cube)
col_collection_1.objects.link(ob_lamp)
col_collection_1.objects.link(ob_camera)

# ---- scene / render settings (as saved in the file)
scene.camera = ob_camera
scene.frame_start = 1; scene.frame_end = 250; scene.frame_set(1)
scene.render.engine = 'BLENDER_EEVEE_NEXT'
scene.render.resolution_percentage = 50
scene.render.dither_intensity = 0.0
scene.cycles.use_denoising = False
scene.cycles.samples = 128
scene.cycles.sampling_pattern = 'TABULATED_SOBOL'
scene.cycles.use_adaptive_sampling = False
scene.cycles.use_light_tree = False
scene.cycles.blur_glossy = 0.0
scene.cycles.sample_clamp_indirect = 0.0
scene.view_settings.view_transform = 'Standard'
bpy.context.view_layer.update()
